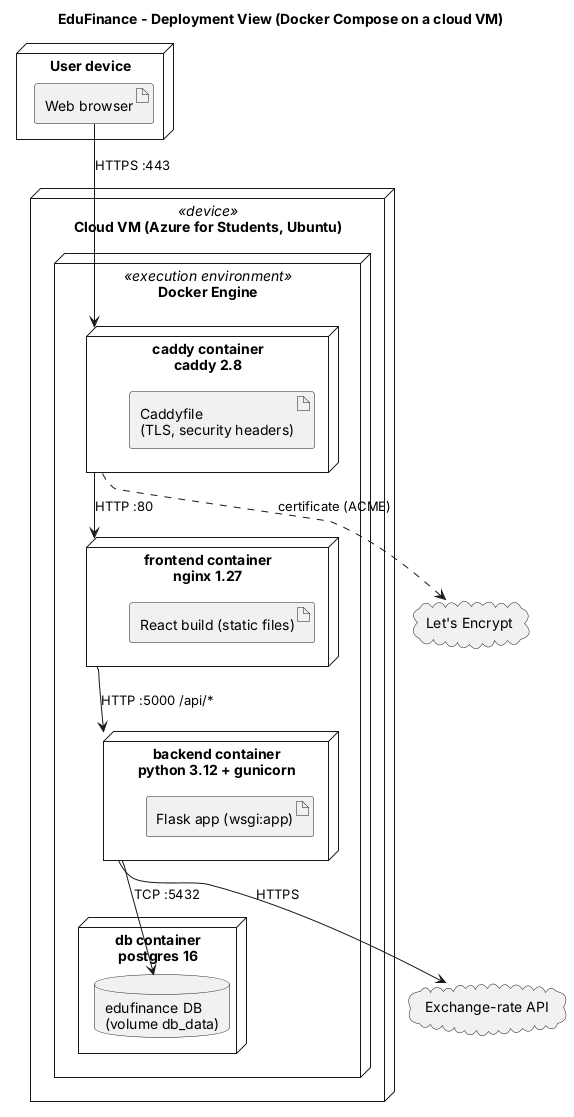

The diagram above was rendered by PlantUML. Its source (embedded in the PNG):
@startuml deployment-diagram
title EduFinance - Deployment View (Docker Compose on a cloud VM)
skinparam shadowing false

node "User device" {
  artifact "Web browser" as browser
}

node "Cloud VM (Azure for Students, Ubuntu)" <<device>> {
  node "Docker Engine" <<execution environment>> {
    node "caddy container\ncaddy 2.8" as caddy {
      artifact "Caddyfile\n(TLS, security headers)"
    }
    node "frontend container\nnginx 1.27" as fe {
      artifact "React build (static files)"
    }
    node "backend container\npython 3.12 + gunicorn" as be {
      artifact "Flask app (wsgi:app)"
    }
    node "db container\npostgres 16" as dbc {
      database "edufinance DB\n(volume db_data)" as dbvol
    }
  }
}

cloud "Exchange-rate API" as fx
cloud "Let's Encrypt" as le

browser --> caddy : HTTPS :443
caddy --> fe : HTTP :80
caddy ..> le : certificate (ACME)
fe --> be : HTTP :5000 /api/*
be --> dbvol : TCP :5432
be --> fx : HTTPS
@enduml